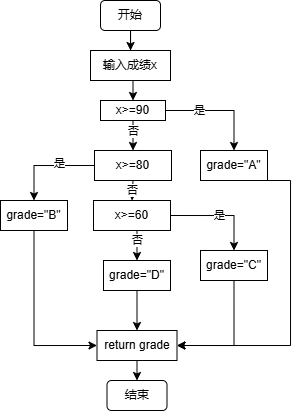

The diagram above was exported from draw.io. Its source (the exported page's mxGraphModel, read from the mxfile embedded in the PNG):
<mxGraphModel dx="403" dy="368" grid="1" gridSize="10" guides="1" tooltips="1" connect="1" arrows="1" fold="1" page="1" pageScale="1" pageWidth="827" pageHeight="1169" math="0" shadow="0">
  <root>
    <mxCell id="0" />
    <mxCell id="1" parent="0" />
    <mxCell id="lSxbEYkuEGRhISNnPpcj-14" style="edgeStyle=orthogonalEdgeStyle;rounded=0;orthogonalLoop=1;jettySize=auto;html=1;exitX=0.5;exitY=1;exitDx=0;exitDy=0;" edge="1" parent="1" source="lSxbEYkuEGRhISNnPpcj-11" target="lSxbEYkuEGRhISNnPpcj-12">
      <mxGeometry relative="1" as="geometry" />
    </mxCell>
    <mxCell id="lSxbEYkuEGRhISNnPpcj-11" value="开始" style="rounded=1;whiteSpace=wrap;html=1;" vertex="1" parent="1">
      <mxGeometry x="190" y="40" width="60" height="30" as="geometry" />
    </mxCell>
    <mxCell id="lSxbEYkuEGRhISNnPpcj-16" style="edgeStyle=orthogonalEdgeStyle;rounded=0;orthogonalLoop=1;jettySize=auto;html=1;exitX=0.5;exitY=1;exitDx=0;exitDy=0;entryX=0.5;entryY=0;entryDx=0;entryDy=0;" edge="1" parent="1" source="lSxbEYkuEGRhISNnPpcj-12" target="lSxbEYkuEGRhISNnPpcj-13">
      <mxGeometry relative="1" as="geometry" />
    </mxCell>
    <mxCell id="lSxbEYkuEGRhISNnPpcj-12" value="输入成绩x" style="rounded=0;whiteSpace=wrap;html=1;" vertex="1" parent="1">
      <mxGeometry x="180" y="90" width="80" height="30" as="geometry" />
    </mxCell>
    <mxCell id="lSxbEYkuEGRhISNnPpcj-17" style="edgeStyle=orthogonalEdgeStyle;rounded=0;orthogonalLoop=1;jettySize=auto;html=1;exitX=0.5;exitY=1;exitDx=0;exitDy=0;entryX=0.5;entryY=0;entryDx=0;entryDy=0;" edge="1" parent="1" source="lSxbEYkuEGRhISNnPpcj-13" target="lSxbEYkuEGRhISNnPpcj-15">
      <mxGeometry relative="1" as="geometry" />
    </mxCell>
    <mxCell id="lSxbEYkuEGRhISNnPpcj-18" value="否" style="edgeLabel;html=1;align=center;verticalAlign=middle;resizable=0;points=[];" vertex="1" connectable="0" parent="lSxbEYkuEGRhISNnPpcj-17">
      <mxGeometry x="-0.2762" relative="1" as="geometry">
        <mxPoint as="offset" />
      </mxGeometry>
    </mxCell>
    <mxCell id="lSxbEYkuEGRhISNnPpcj-27" style="edgeStyle=orthogonalEdgeStyle;rounded=0;orthogonalLoop=1;jettySize=auto;html=1;exitX=1;exitY=0.5;exitDx=0;exitDy=0;entryX=0.5;entryY=0;entryDx=0;entryDy=0;" edge="1" parent="1" source="lSxbEYkuEGRhISNnPpcj-13" target="lSxbEYkuEGRhISNnPpcj-22">
      <mxGeometry relative="1" as="geometry" />
    </mxCell>
    <mxCell id="lSxbEYkuEGRhISNnPpcj-28" value="是" style="edgeLabel;html=1;align=center;verticalAlign=middle;resizable=0;points=[];" vertex="1" connectable="0" parent="lSxbEYkuEGRhISNnPpcj-27">
      <mxGeometry x="-0.3734" relative="1" as="geometry">
        <mxPoint as="offset" />
      </mxGeometry>
    </mxCell>
    <mxCell id="lSxbEYkuEGRhISNnPpcj-13" value="x&amp;gt;=90" style="rounded=0;whiteSpace=wrap;html=1;" vertex="1" parent="1">
      <mxGeometry x="190" y="140" width="65" height="20" as="geometry" />
    </mxCell>
    <mxCell id="lSxbEYkuEGRhISNnPpcj-20" style="edgeStyle=orthogonalEdgeStyle;rounded=0;orthogonalLoop=1;jettySize=auto;html=1;exitX=0.5;exitY=1;exitDx=0;exitDy=0;entryX=0.5;entryY=0;entryDx=0;entryDy=0;" edge="1" parent="1" source="lSxbEYkuEGRhISNnPpcj-15" target="lSxbEYkuEGRhISNnPpcj-19">
      <mxGeometry relative="1" as="geometry" />
    </mxCell>
    <mxCell id="lSxbEYkuEGRhISNnPpcj-21" value="否" style="edgeLabel;html=1;align=center;verticalAlign=middle;resizable=0;points=[];" vertex="1" connectable="0" parent="lSxbEYkuEGRhISNnPpcj-20">
      <mxGeometry x="-0.0347" relative="1" as="geometry">
        <mxPoint as="offset" />
      </mxGeometry>
    </mxCell>
    <mxCell id="lSxbEYkuEGRhISNnPpcj-29" style="edgeStyle=orthogonalEdgeStyle;rounded=0;orthogonalLoop=1;jettySize=auto;html=1;exitX=0;exitY=0.5;exitDx=0;exitDy=0;entryX=0.5;entryY=0;entryDx=0;entryDy=0;" edge="1" parent="1" source="lSxbEYkuEGRhISNnPpcj-15" target="lSxbEYkuEGRhISNnPpcj-23">
      <mxGeometry relative="1" as="geometry" />
    </mxCell>
    <mxCell id="lSxbEYkuEGRhISNnPpcj-30" value="是" style="edgeLabel;html=1;align=center;verticalAlign=middle;resizable=0;points=[];" vertex="1" connectable="0" parent="lSxbEYkuEGRhISNnPpcj-29">
      <mxGeometry x="-0.2667" y="-2" relative="1" as="geometry">
        <mxPoint as="offset" />
      </mxGeometry>
    </mxCell>
    <mxCell id="lSxbEYkuEGRhISNnPpcj-15" value="x&amp;gt;=80" style="rounded=0;whiteSpace=wrap;html=1;" vertex="1" parent="1">
      <mxGeometry x="184" y="190" width="77" height="30" as="geometry" />
    </mxCell>
    <mxCell id="lSxbEYkuEGRhISNnPpcj-26" style="edgeStyle=orthogonalEdgeStyle;rounded=0;orthogonalLoop=1;jettySize=auto;html=1;exitX=0.5;exitY=1;exitDx=0;exitDy=0;entryX=0.5;entryY=0;entryDx=0;entryDy=0;" edge="1" parent="1" source="lSxbEYkuEGRhISNnPpcj-19" target="lSxbEYkuEGRhISNnPpcj-25">
      <mxGeometry relative="1" as="geometry" />
    </mxCell>
    <mxCell id="lSxbEYkuEGRhISNnPpcj-32" value="否" style="edgeLabel;html=1;align=center;verticalAlign=middle;resizable=0;points=[];" vertex="1" connectable="0" parent="lSxbEYkuEGRhISNnPpcj-26">
      <mxGeometry x="-0.176" relative="1" as="geometry">
        <mxPoint as="offset" />
      </mxGeometry>
    </mxCell>
    <mxCell id="lSxbEYkuEGRhISNnPpcj-31" value="是" style="edgeStyle=orthogonalEdgeStyle;rounded=0;orthogonalLoop=1;jettySize=auto;html=1;exitX=1;exitY=0.5;exitDx=0;exitDy=0;entryX=0.5;entryY=0;entryDx=0;entryDy=0;" edge="1" parent="1" source="lSxbEYkuEGRhISNnPpcj-19" target="lSxbEYkuEGRhISNnPpcj-24">
      <mxGeometry relative="1" as="geometry" />
    </mxCell>
    <mxCell id="lSxbEYkuEGRhISNnPpcj-19" value="x&amp;gt;=60" style="rounded=0;whiteSpace=wrap;html=1;" vertex="1" parent="1">
      <mxGeometry x="183" y="240" width="77" height="30" as="geometry" />
    </mxCell>
    <mxCell id="lSxbEYkuEGRhISNnPpcj-38" style="edgeStyle=orthogonalEdgeStyle;rounded=0;orthogonalLoop=1;jettySize=auto;html=1;exitX=0.5;exitY=1;exitDx=0;exitDy=0;entryX=1;entryY=0.5;entryDx=0;entryDy=0;" edge="1" parent="1" source="lSxbEYkuEGRhISNnPpcj-22" target="lSxbEYkuEGRhISNnPpcj-33">
      <mxGeometry relative="1" as="geometry">
        <Array as="points">
          <mxPoint x="380" y="220" />
          <mxPoint x="380" y="385" />
        </Array>
      </mxGeometry>
    </mxCell>
    <mxCell id="lSxbEYkuEGRhISNnPpcj-22" value="grade=&quot;A&quot;" style="rounded=0;whiteSpace=wrap;html=1;" vertex="1" parent="1">
      <mxGeometry x="290" y="190" width="67" height="30" as="geometry" />
    </mxCell>
    <mxCell id="lSxbEYkuEGRhISNnPpcj-36" style="edgeStyle=orthogonalEdgeStyle;rounded=0;orthogonalLoop=1;jettySize=auto;html=1;exitX=0.5;exitY=1;exitDx=0;exitDy=0;entryX=0;entryY=0.5;entryDx=0;entryDy=0;" edge="1" parent="1" source="lSxbEYkuEGRhISNnPpcj-23" target="lSxbEYkuEGRhISNnPpcj-33">
      <mxGeometry relative="1" as="geometry" />
    </mxCell>
    <mxCell id="lSxbEYkuEGRhISNnPpcj-23" value="grade=&quot;B&quot;" style="rounded=0;whiteSpace=wrap;html=1;" vertex="1" parent="1">
      <mxGeometry x="90" y="240" width="67" height="30" as="geometry" />
    </mxCell>
    <mxCell id="lSxbEYkuEGRhISNnPpcj-42" style="edgeStyle=orthogonalEdgeStyle;rounded=0;orthogonalLoop=1;jettySize=auto;html=1;exitX=0.5;exitY=1;exitDx=0;exitDy=0;entryX=1;entryY=0.5;entryDx=0;entryDy=0;" edge="1" parent="1" source="lSxbEYkuEGRhISNnPpcj-24" target="lSxbEYkuEGRhISNnPpcj-33">
      <mxGeometry relative="1" as="geometry" />
    </mxCell>
    <mxCell id="lSxbEYkuEGRhISNnPpcj-24" value="grade=&quot;C&quot;" style="rounded=0;whiteSpace=wrap;html=1;" vertex="1" parent="1">
      <mxGeometry x="290" y="290" width="67" height="30" as="geometry" />
    </mxCell>
    <mxCell id="lSxbEYkuEGRhISNnPpcj-35" style="edgeStyle=orthogonalEdgeStyle;rounded=0;orthogonalLoop=1;jettySize=auto;html=1;exitX=0.5;exitY=1;exitDx=0;exitDy=0;entryX=0.5;entryY=0;entryDx=0;entryDy=0;" edge="1" parent="1" source="lSxbEYkuEGRhISNnPpcj-25" target="lSxbEYkuEGRhISNnPpcj-33">
      <mxGeometry relative="1" as="geometry" />
    </mxCell>
    <mxCell id="lSxbEYkuEGRhISNnPpcj-25" value="grade=&quot;D&quot;" style="rounded=0;whiteSpace=wrap;html=1;" vertex="1" parent="1">
      <mxGeometry x="193" y="300" width="67" height="30" as="geometry" />
    </mxCell>
    <mxCell id="lSxbEYkuEGRhISNnPpcj-43" style="edgeStyle=orthogonalEdgeStyle;rounded=0;orthogonalLoop=1;jettySize=auto;html=1;exitX=0.5;exitY=1;exitDx=0;exitDy=0;entryX=0.5;entryY=0;entryDx=0;entryDy=0;" edge="1" parent="1" source="lSxbEYkuEGRhISNnPpcj-33" target="lSxbEYkuEGRhISNnPpcj-34">
      <mxGeometry relative="1" as="geometry" />
    </mxCell>
    <mxCell id="lSxbEYkuEGRhISNnPpcj-33" value="return grade" style="rounded=0;whiteSpace=wrap;html=1;" vertex="1" parent="1">
      <mxGeometry x="186.5" y="370" width="80" height="30" as="geometry" />
    </mxCell>
    <mxCell id="lSxbEYkuEGRhISNnPpcj-34" value="结束" style="rounded=1;whiteSpace=wrap;html=1;" vertex="1" parent="1">
      <mxGeometry x="196.5" y="420" width="60" height="30" as="geometry" />
    </mxCell>
  </root>
</mxGraphModel>